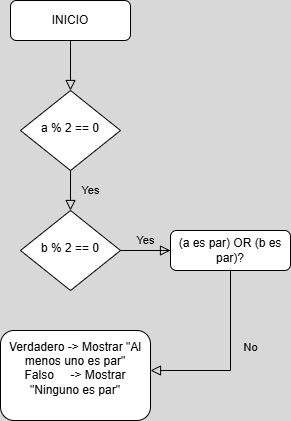

The diagram above was exported from draw.io. Its source (the exported page's mxGraphModel, read from the mxfile embedded in the PNG):
<mxGraphModel dx="1159" dy="652" grid="1" gridSize="16" guides="1" tooltips="1" connect="1" arrows="1" fold="1" page="1" pageScale="1" pageWidth="827" pageHeight="1169" background="#D8D8D8" math="0" shadow="0">
  <root>
    <mxCell id="WIyWlLk6GJQsqaUBKTNV-0" />
    <mxCell id="WIyWlLk6GJQsqaUBKTNV-1" parent="WIyWlLk6GJQsqaUBKTNV-0" />
    <mxCell id="WIyWlLk6GJQsqaUBKTNV-2" value="" style="rounded=0;html=1;jettySize=auto;orthogonalLoop=1;fontSize=11;endArrow=block;endFill=0;endSize=8;strokeWidth=1;shadow=0;labelBackgroundColor=none;edgeStyle=orthogonalEdgeStyle;" parent="WIyWlLk6GJQsqaUBKTNV-1" source="WIyWlLk6GJQsqaUBKTNV-3" target="WIyWlLk6GJQsqaUBKTNV-6" edge="1">
      <mxGeometry relative="1" as="geometry" />
    </mxCell>
    <mxCell id="WIyWlLk6GJQsqaUBKTNV-3" value="INICIO" style="rounded=1;whiteSpace=wrap;html=1;fontSize=12;glass=0;strokeWidth=1;shadow=0;" parent="WIyWlLk6GJQsqaUBKTNV-1" vertex="1">
      <mxGeometry x="160" y="80" width="120" height="40" as="geometry" />
    </mxCell>
    <mxCell id="WIyWlLk6GJQsqaUBKTNV-4" value="Yes" style="rounded=0;html=1;jettySize=auto;orthogonalLoop=1;fontSize=11;endArrow=block;endFill=0;endSize=8;strokeWidth=1;shadow=0;labelBackgroundColor=none;edgeStyle=orthogonalEdgeStyle;" parent="WIyWlLk6GJQsqaUBKTNV-1" source="WIyWlLk6GJQsqaUBKTNV-6" target="WIyWlLk6GJQsqaUBKTNV-10" edge="1">
      <mxGeometry y="20" relative="1" as="geometry">
        <mxPoint as="offset" />
      </mxGeometry>
    </mxCell>
    <mxCell id="WIyWlLk6GJQsqaUBKTNV-6" value="&lt;div&gt;a % 2 == 0&lt;/div&gt;" style="rhombus;whiteSpace=wrap;html=1;shadow=0;fontFamily=Helvetica;fontSize=12;align=center;strokeWidth=1;spacing=6;spacingTop=-4;" parent="WIyWlLk6GJQsqaUBKTNV-1" vertex="1">
      <mxGeometry x="170" y="170" width="100" height="80" as="geometry" />
    </mxCell>
    <mxCell id="WIyWlLk6GJQsqaUBKTNV-8" value="No" style="rounded=0;html=1;jettySize=auto;orthogonalLoop=1;fontSize=11;endArrow=block;endFill=0;endSize=8;strokeWidth=1;shadow=0;labelBackgroundColor=none;edgeStyle=orthogonalEdgeStyle;" parent="WIyWlLk6GJQsqaUBKTNV-1" source="WIyWlLk6GJQsqaUBKTNV-10" target="WIyWlLk6GJQsqaUBKTNV-11" edge="1">
      <mxGeometry x="0.3333" y="20" relative="1" as="geometry">
        <mxPoint as="offset" />
        <Array as="points">
          <mxPoint x="380" y="330" />
          <mxPoint x="380" y="450" />
        </Array>
      </mxGeometry>
    </mxCell>
    <mxCell id="WIyWlLk6GJQsqaUBKTNV-9" value="Yes" style="edgeStyle=orthogonalEdgeStyle;rounded=0;html=1;jettySize=auto;orthogonalLoop=1;fontSize=11;endArrow=block;endFill=0;endSize=8;strokeWidth=1;shadow=0;labelBackgroundColor=none;" parent="WIyWlLk6GJQsqaUBKTNV-1" source="WIyWlLk6GJQsqaUBKTNV-10" target="WIyWlLk6GJQsqaUBKTNV-12" edge="1">
      <mxGeometry y="10" relative="1" as="geometry">
        <mxPoint as="offset" />
      </mxGeometry>
    </mxCell>
    <mxCell id="WIyWlLk6GJQsqaUBKTNV-10" value="&lt;div&gt;b % 2 == 0&lt;/div&gt;" style="rhombus;whiteSpace=wrap;html=1;shadow=0;fontFamily=Helvetica;fontSize=12;align=center;strokeWidth=1;spacing=6;spacingTop=-4;" parent="WIyWlLk6GJQsqaUBKTNV-1" vertex="1">
      <mxGeometry x="170" y="290" width="100" height="80" as="geometry" />
    </mxCell>
    <mxCell id="WIyWlLk6GJQsqaUBKTNV-11" value="&lt;div&gt;Verdadero -&amp;gt; Mostrar &quot;Al menos uno es par&quot;&lt;/div&gt;&lt;div&gt;Falso&amp;nbsp; &amp;nbsp; &amp;nbsp;-&amp;gt; Mostrar &quot;Ninguno es par&quot;&lt;/div&gt;&lt;div&gt;&lt;br&gt;&lt;/div&gt;" style="rounded=1;whiteSpace=wrap;html=1;fontSize=12;glass=0;strokeWidth=1;shadow=0;" parent="WIyWlLk6GJQsqaUBKTNV-1" vertex="1">
      <mxGeometry x="150" y="410" width="150" height="90" as="geometry" />
    </mxCell>
    <mxCell id="WIyWlLk6GJQsqaUBKTNV-12" value="&lt;div&gt;(a es par) OR (b es par)?&lt;/div&gt;" style="rounded=1;whiteSpace=wrap;html=1;fontSize=12;glass=0;strokeWidth=1;shadow=0;" parent="WIyWlLk6GJQsqaUBKTNV-1" vertex="1">
      <mxGeometry x="320" y="310" width="120" height="40" as="geometry" />
    </mxCell>
  </root>
</mxGraphModel>